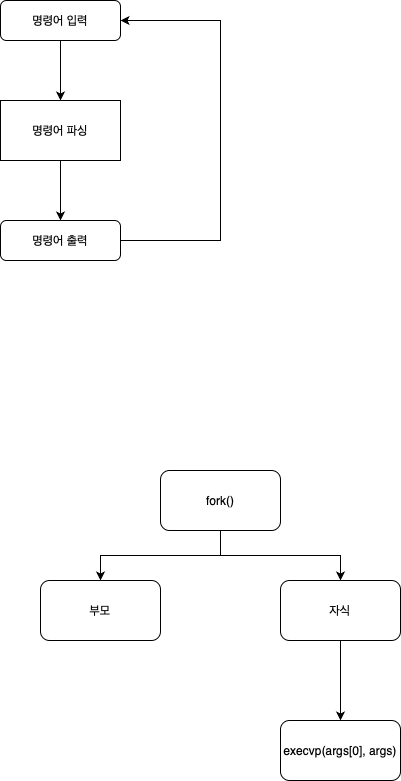

The diagram above was exported from draw.io. Its source (the exported page's mxGraphModel, read from the mxfile embedded in the PNG):
<mxGraphModel dx="1422" dy="1940" grid="1" gridSize="10" guides="1" tooltips="1" connect="1" arrows="1" fold="1" page="1" pageScale="1" pageWidth="827" pageHeight="1169" math="0" shadow="0">
  <root>
    <mxCell id="WIyWlLk6GJQsqaUBKTNV-0" />
    <mxCell id="WIyWlLk6GJQsqaUBKTNV-1" parent="WIyWlLk6GJQsqaUBKTNV-0" />
    <mxCell id="JfoMGxsyVzTje4ohJ2Ox-1" style="edgeStyle=elbowEdgeStyle;rounded=0;orthogonalLoop=1;jettySize=auto;html=1;entryX=1;entryY=0.5;entryDx=0;entryDy=0;exitX=1;exitY=0.5;exitDx=0;exitDy=0;" edge="1" parent="WIyWlLk6GJQsqaUBKTNV-1" source="WIyWlLk6GJQsqaUBKTNV-11" target="WIyWlLk6GJQsqaUBKTNV-3">
      <mxGeometry relative="1" as="geometry">
        <mxPoint x="340" y="60" as="targetPoint" />
        <mxPoint x="280" y="310" as="sourcePoint" />
        <Array as="points">
          <mxPoint x="380" y="190" />
        </Array>
      </mxGeometry>
    </mxCell>
    <mxCell id="JfoMGxsyVzTje4ohJ2Ox-8" value="" style="edgeStyle=orthogonalEdgeStyle;rounded=0;orthogonalLoop=1;jettySize=auto;html=1;" edge="1" parent="WIyWlLk6GJQsqaUBKTNV-1" source="WIyWlLk6GJQsqaUBKTNV-3" target="JfoMGxsyVzTje4ohJ2Ox-2">
      <mxGeometry relative="1" as="geometry" />
    </mxCell>
    <mxCell id="WIyWlLk6GJQsqaUBKTNV-3" value="명령어 입력" style="rounded=1;whiteSpace=wrap;html=1;fontSize=12;glass=0;strokeWidth=1;shadow=0;" parent="WIyWlLk6GJQsqaUBKTNV-1" vertex="1">
      <mxGeometry x="160" y="80" width="120" height="40" as="geometry" />
    </mxCell>
    <mxCell id="WIyWlLk6GJQsqaUBKTNV-11" value="명령어 출력" style="rounded=1;whiteSpace=wrap;html=1;fontSize=12;glass=0;strokeWidth=1;shadow=0;" parent="WIyWlLk6GJQsqaUBKTNV-1" vertex="1">
      <mxGeometry x="160" y="300" width="120" height="40" as="geometry" />
    </mxCell>
    <mxCell id="JfoMGxsyVzTje4ohJ2Ox-14" value="" style="edgeStyle=orthogonalEdgeStyle;rounded=0;orthogonalLoop=1;jettySize=auto;html=1;" edge="1" parent="WIyWlLk6GJQsqaUBKTNV-1" source="JfoMGxsyVzTje4ohJ2Ox-2" target="WIyWlLk6GJQsqaUBKTNV-11">
      <mxGeometry relative="1" as="geometry" />
    </mxCell>
    <mxCell id="JfoMGxsyVzTje4ohJ2Ox-2" value="명령어 파싱" style="rounded=0;whiteSpace=wrap;html=1;" vertex="1" parent="WIyWlLk6GJQsqaUBKTNV-1">
      <mxGeometry x="160" y="180" width="120" height="60" as="geometry" />
    </mxCell>
    <mxCell id="JfoMGxsyVzTje4ohJ2Ox-17" value="" style="edgeStyle=orthogonalEdgeStyle;rounded=0;orthogonalLoop=1;jettySize=auto;html=1;" edge="1" parent="WIyWlLk6GJQsqaUBKTNV-1" source="JfoMGxsyVzTje4ohJ2Ox-15" target="JfoMGxsyVzTje4ohJ2Ox-16">
      <mxGeometry relative="1" as="geometry" />
    </mxCell>
    <mxCell id="JfoMGxsyVzTje4ohJ2Ox-19" value="" style="edgeStyle=orthogonalEdgeStyle;rounded=0;orthogonalLoop=1;jettySize=auto;html=1;" edge="1" parent="WIyWlLk6GJQsqaUBKTNV-1" source="JfoMGxsyVzTje4ohJ2Ox-15" target="JfoMGxsyVzTje4ohJ2Ox-18">
      <mxGeometry relative="1" as="geometry" />
    </mxCell>
    <mxCell id="JfoMGxsyVzTje4ohJ2Ox-15" value="fork()" style="rounded=1;whiteSpace=wrap;html=1;" vertex="1" parent="WIyWlLk6GJQsqaUBKTNV-1">
      <mxGeometry x="320" y="550" width="120" height="60" as="geometry" />
    </mxCell>
    <mxCell id="JfoMGxsyVzTje4ohJ2Ox-21" value="" style="edgeStyle=orthogonalEdgeStyle;rounded=0;orthogonalLoop=1;jettySize=auto;html=1;" edge="1" parent="WIyWlLk6GJQsqaUBKTNV-1" source="JfoMGxsyVzTje4ohJ2Ox-16" target="JfoMGxsyVzTje4ohJ2Ox-20">
      <mxGeometry relative="1" as="geometry" />
    </mxCell>
    <mxCell id="JfoMGxsyVzTje4ohJ2Ox-16" value="자식" style="whiteSpace=wrap;html=1;rounded=1;" vertex="1" parent="WIyWlLk6GJQsqaUBKTNV-1">
      <mxGeometry x="440" y="660" width="120" height="60" as="geometry" />
    </mxCell>
    <mxCell id="JfoMGxsyVzTje4ohJ2Ox-18" value="부모" style="rounded=1;whiteSpace=wrap;html=1;" vertex="1" parent="WIyWlLk6GJQsqaUBKTNV-1">
      <mxGeometry x="200" y="660" width="120" height="60" as="geometry" />
    </mxCell>
    <mxCell id="JfoMGxsyVzTje4ohJ2Ox-20" value="execvp(args[0], args)" style="whiteSpace=wrap;html=1;rounded=1;" vertex="1" parent="WIyWlLk6GJQsqaUBKTNV-1">
      <mxGeometry x="440" y="800" width="120" height="60" as="geometry" />
    </mxCell>
  </root>
</mxGraphModel>